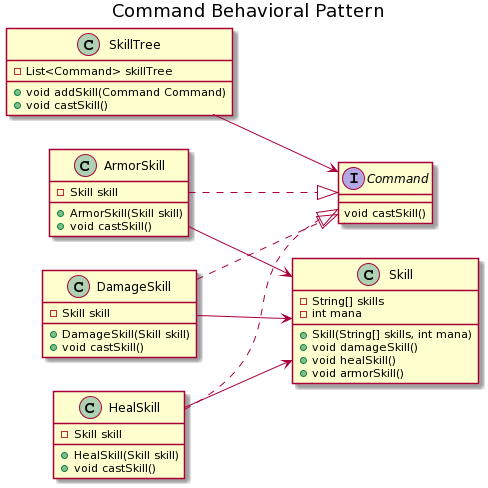

The diagram above was rendered by PlantUML. Its source (embedded in the PNG):
@startuml
title Command Behavioral Pattern
left to right direction

interface Command{
void castSkill()
}

class Skill {
-String[] skills
-int mana
+Skill(String[] skills, int mana)
+void damageSkill()
+void healSkill()
+void armorSkill()
}

class ArmorSkill{
-Skill skill
+ArmorSkill(Skill skill)
+void castSkill()
}

class DamageSkill{
-Skill skill
+DamageSkill(Skill skill)
+void castSkill()
}

class HealSkill{
-Skill skill
+HealSkill(Skill skill)
+void castSkill()
}

class SkillTree{
-List<Command> skillTree
+void addSkill(Command Command)
+void castSkill()
}


ArmorSkill ..|> Command
DamageSkill ..|> Command
HealSkill ..|> Command


SkillTree --> Command
ArmorSkill --> Skill
DamageSkill --> Skill
HealSkill --> Skill
@enduml